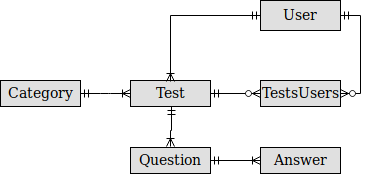

The diagram above was exported from draw.io. Its source (the exported page's mxGraphModel, read from the mxfile embedded in the PNG):
<mxGraphModel dx="773" dy="466" grid="0" gridSize="10" guides="1" tooltips="1" connect="1" arrows="1" fold="1" page="1" pageScale="1" pageWidth="583" pageHeight="413" math="0" shadow="0">
  <root>
    <mxCell id="0" />
    <mxCell id="1" parent="0" />
    <mxCell id="GixGFxWs8htn6Va8wF9k-3" value="Category" style="text;align=center;verticalAlign=middle;spacingLeft=4;spacingRight=4;strokeColor=#000000;fillColor=#e0e0e0;rotatable=0;points=[[0,0.5],[1,0.5]];portConstraint=eastwest;fontSize=14;" vertex="1" parent="1">
      <mxGeometry x="90" y="160" width="80" height="26" as="geometry" />
    </mxCell>
    <mxCell id="GixGFxWs8htn6Va8wF9k-15" style="edgeStyle=orthogonalEdgeStyle;rounded=0;orthogonalLoop=1;jettySize=auto;html=1;exitX=1;exitY=0.5;exitDx=0;exitDy=0;startArrow=ERmandOne;startFill=0;endArrow=ERzeroToMany;endFill=1;" edge="1" parent="1" source="GixGFxWs8htn6Va8wF9k-5" target="GixGFxWs8htn6Va8wF9k-9">
      <mxGeometry relative="1" as="geometry" />
    </mxCell>
    <mxCell id="GixGFxWs8htn6Va8wF9k-5" value="Test" style="text;align=center;verticalAlign=middle;spacingLeft=4;spacingRight=4;strokeColor=#000000;fillColor=#e0e0e0;rotatable=0;points=[[0,0.5],[1,0.5]];portConstraint=eastwest;fontSize=14;" vertex="1" parent="1">
      <mxGeometry x="220" y="160" width="80" height="26" as="geometry" />
    </mxCell>
    <mxCell id="GixGFxWs8htn6Va8wF9k-16" style="edgeStyle=orthogonalEdgeStyle;rounded=0;orthogonalLoop=1;jettySize=auto;html=1;exitX=0;exitY=0.5;exitDx=0;exitDy=0;entryX=0.5;entryY=0.038;entryDx=0;entryDy=0;entryPerimeter=0;startArrow=ERmandOne;startFill=0;endArrow=ERoneToMany;endFill=0;" edge="1" parent="1" source="GixGFxWs8htn6Va8wF9k-6" target="GixGFxWs8htn6Va8wF9k-5">
      <mxGeometry relative="1" as="geometry" />
    </mxCell>
    <mxCell id="GixGFxWs8htn6Va8wF9k-19" style="edgeStyle=orthogonalEdgeStyle;rounded=0;orthogonalLoop=1;jettySize=auto;html=1;exitX=1;exitY=0.5;exitDx=0;exitDy=0;entryX=1;entryY=0.5;entryDx=0;entryDy=0;startArrow=ERmandOne;startFill=0;endArrow=ERzeroToMany;endFill=1;" edge="1" parent="1" source="GixGFxWs8htn6Va8wF9k-6" target="GixGFxWs8htn6Va8wF9k-9">
      <mxGeometry relative="1" as="geometry" />
    </mxCell>
    <mxCell id="GixGFxWs8htn6Va8wF9k-6" value="User" style="text;align=center;verticalAlign=middle;spacingLeft=4;spacingRight=4;strokeColor=#000000;fillColor=#e0e0e0;rotatable=0;points=[[0,0.5],[1,0.5]];portConstraint=eastwest;fontSize=14;" vertex="1" parent="1">
      <mxGeometry x="350" y="80" width="80" height="30" as="geometry" />
    </mxCell>
    <mxCell id="GixGFxWs8htn6Va8wF9k-17" style="edgeStyle=orthogonalEdgeStyle;rounded=0;orthogonalLoop=1;jettySize=auto;html=1;exitX=0.5;exitY=-0.038;exitDx=0;exitDy=0;entryX=0.513;entryY=1;entryDx=0;entryDy=0;entryPerimeter=0;startArrow=ERoneToMany;startFill=0;endArrow=ERmandOne;endFill=0;exitPerimeter=0;" edge="1" parent="1" source="GixGFxWs8htn6Va8wF9k-7" target="GixGFxWs8htn6Va8wF9k-5">
      <mxGeometry relative="1" as="geometry">
        <Array as="points">
          <mxPoint x="260" y="210" />
          <mxPoint x="261" y="210" />
        </Array>
      </mxGeometry>
    </mxCell>
    <mxCell id="GixGFxWs8htn6Va8wF9k-18" style="edgeStyle=orthogonalEdgeStyle;rounded=0;orthogonalLoop=1;jettySize=auto;html=1;exitX=1;exitY=0.5;exitDx=0;exitDy=0;entryX=0;entryY=0.5;entryDx=0;entryDy=0;startArrow=ERmandOne;startFill=0;endArrow=ERoneToMany;endFill=0;" edge="1" parent="1" source="GixGFxWs8htn6Va8wF9k-7" target="GixGFxWs8htn6Va8wF9k-8">
      <mxGeometry relative="1" as="geometry" />
    </mxCell>
    <mxCell id="GixGFxWs8htn6Va8wF9k-7" value="Question" style="text;align=center;verticalAlign=middle;spacingLeft=4;spacingRight=4;strokeColor=#000000;fillColor=#e0e0e0;rotatable=0;points=[[0,0.5],[1,0.5]];portConstraint=eastwest;fontSize=14;" vertex="1" parent="1">
      <mxGeometry x="220" y="227" width="80" height="26" as="geometry" />
    </mxCell>
    <mxCell id="GixGFxWs8htn6Va8wF9k-8" value="Answer" style="text;align=center;verticalAlign=middle;spacingLeft=4;spacingRight=4;strokeColor=#000000;fillColor=#e0e0e0;rotatable=0;points=[[0,0.5],[1,0.5]];portConstraint=eastwest;fontSize=14;" vertex="1" parent="1">
      <mxGeometry x="350" y="227" width="80" height="26" as="geometry" />
    </mxCell>
    <mxCell id="GixGFxWs8htn6Va8wF9k-9" value="TestsUsers" style="text;align=center;verticalAlign=middle;spacingLeft=4;spacingRight=4;strokeColor=#000000;fillColor=#e0e0e0;rotatable=0;points=[[0,0.5],[1,0.5]];portConstraint=eastwest;fontSize=14;" vertex="1" parent="1">
      <mxGeometry x="350" y="160" width="80" height="26" as="geometry" />
    </mxCell>
    <mxCell id="GixGFxWs8htn6Va8wF9k-10" value="" style="edgeStyle=entityRelationEdgeStyle;fontSize=12;html=1;endArrow=ERoneToMany;startArrow=ERmandOne;entryX=0;entryY=0.5;entryDx=0;entryDy=0;exitX=1;exitY=0.5;exitDx=0;exitDy=0;" edge="1" parent="1" source="GixGFxWs8htn6Va8wF9k-3" target="GixGFxWs8htn6Va8wF9k-5">
      <mxGeometry width="100" height="100" relative="1" as="geometry">
        <mxPoint x="90" y="560" as="sourcePoint" />
        <mxPoint x="190" y="460" as="targetPoint" />
      </mxGeometry>
    </mxCell>
  </root>
</mxGraphModel>